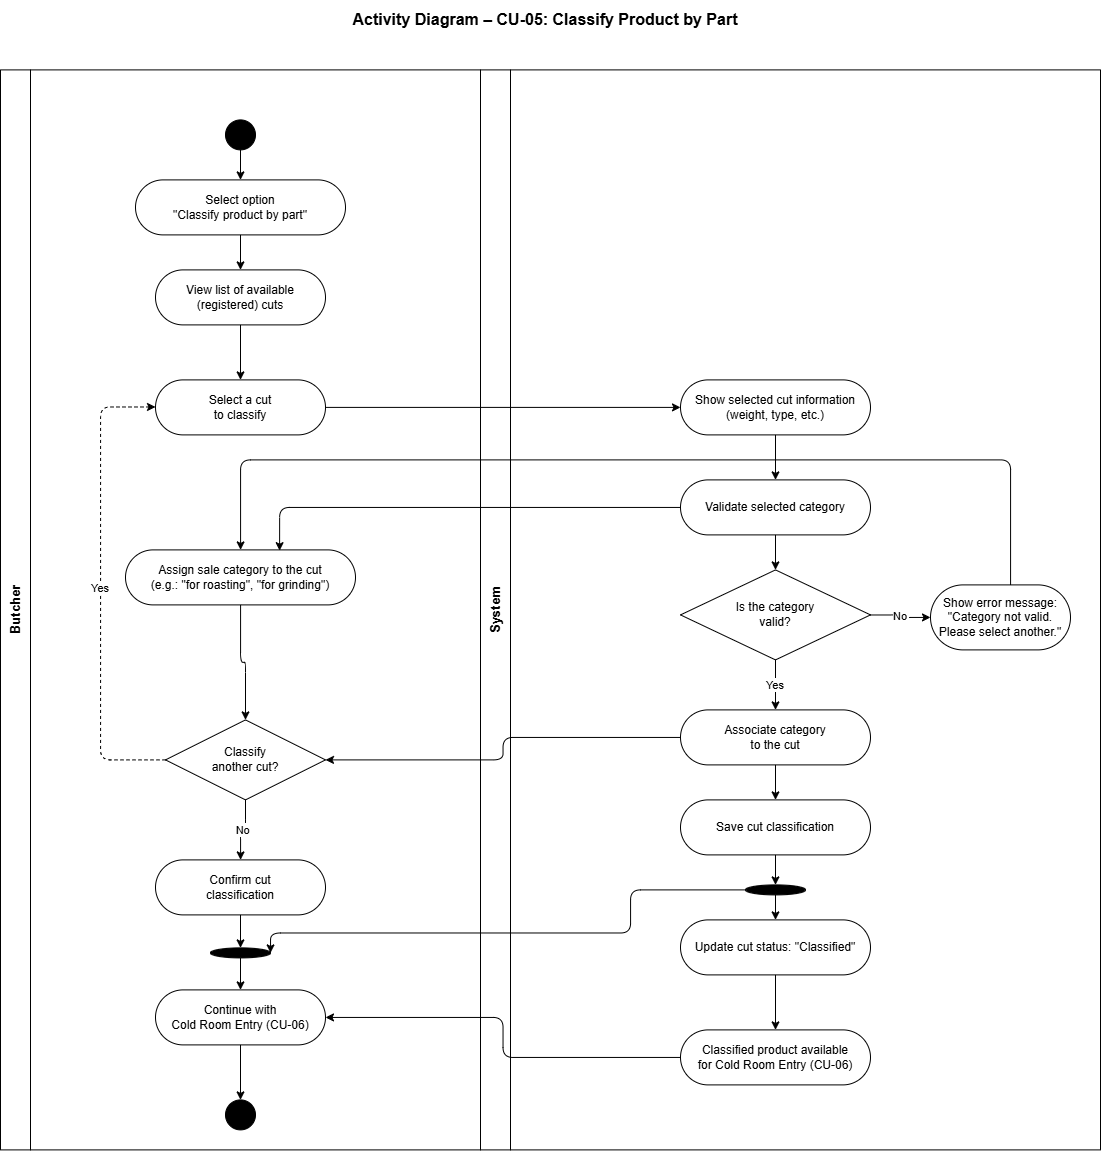

The diagram above was exported from draw.io. Its source (the exported page's mxGraphModel, read from the mxfile embedded in the PNG):
<mxGraphModel dx="1585" dy="1100" grid="1" gridSize="10" guides="1" tooltips="1" connect="1" arrows="1" fold="1" page="1" pageScale="1" pageWidth="827" pageHeight="1169" math="0" shadow="0">
  <root>
    <mxCell id="0" />
    <mxCell id="1" parent="0" />
    <mxCell id="VQY-q-rpZo_RNB_gOZxW-1" parent="1" style="text;html=1;strokeColor=none;fillColor=none;align=center;verticalAlign=middle;whiteSpace=wrap;rounded=0;fontSize=16;fontStyle=1;" value="Activity Diagram – CU-05: Classify Product by Part" vertex="1">
      <mxGeometry height="40" width="870" x="150" y="20" as="geometry" />
    </mxCell>
    <mxCell id="VQY-q-rpZo_RNB_gOZxW-2" parent="1" style="swimlane;startSize=30;horizontal=0;fontStyle=1;fontSize=13;" value="Butcher" vertex="1">
      <mxGeometry height="1080" width="480" x="40" y="90" as="geometry" />
    </mxCell>
    <mxCell id="VQY-q-rpZo_RNB_gOZxW-3" parent="VQY-q-rpZo_RNB_gOZxW-2" style="ellipse;whiteSpace=wrap;html=1;aspect=fixed;fillColor=#000000;strokeColor=#000000;" value="" vertex="1">
      <mxGeometry height="30" width="30" x="225" y="50" as="geometry" />
    </mxCell>
    <mxCell id="VQY-q-rpZo_RNB_gOZxW-4" parent="VQY-q-rpZo_RNB_gOZxW-2" style="rounded=1;whiteSpace=wrap;html=1;fillColor=#ffffff;strokeColor=#000000;arcSize=50;" value="Select option&#10;&quot;Classify product by part&quot;" vertex="1">
      <mxGeometry height="55" width="210" x="135" y="110" as="geometry" />
    </mxCell>
    <mxCell id="VQY-q-rpZo_RNB_gOZxW-5" parent="VQY-q-rpZo_RNB_gOZxW-2" style="rounded=1;whiteSpace=wrap;html=1;fillColor=#ffffff;strokeColor=#000000;arcSize=50;" value="View list of available&#10;(registered) cuts" vertex="1">
      <mxGeometry height="55" width="170" x="155" y="200" as="geometry" />
    </mxCell>
    <mxCell id="VQY-q-rpZo_RNB_gOZxW-6" parent="VQY-q-rpZo_RNB_gOZxW-2" style="rounded=1;whiteSpace=wrap;html=1;fillColor=#ffffff;strokeColor=#000000;arcSize=50;" value="Select a cut&#10;to classify" vertex="1">
      <mxGeometry height="55" width="170" x="155" y="310" as="geometry" />
    </mxCell>
    <mxCell id="VQY-q-rpZo_RNB_gOZxW-7" parent="VQY-q-rpZo_RNB_gOZxW-2" style="rounded=1;whiteSpace=wrap;html=1;fillColor=#ffffff;strokeColor=#000000;arcSize=50;" value="Assign sale category to the cut&#10;(e.g.: &quot;for roasting&quot;, &quot;for grinding&quot;)" vertex="1">
      <mxGeometry height="55" width="230" x="125" y="480" as="geometry" />
    </mxCell>
    <mxCell id="VQY-q-rpZo_RNB_gOZxW-8" parent="VQY-q-rpZo_RNB_gOZxW-2" style="rhombus;whiteSpace=wrap;html=1;" value="Classify&#10;another cut?" vertex="1">
      <mxGeometry height="80" width="160" x="165" y="650" as="geometry" />
    </mxCell>
    <mxCell id="VQY-q-rpZo_RNB_gOZxW-9" parent="VQY-q-rpZo_RNB_gOZxW-2" style="rounded=1;whiteSpace=wrap;html=1;fillColor=#ffffff;strokeColor=#000000;arcSize=50;" value="Confirm cut&#10;classification" vertex="1">
      <mxGeometry height="55" width="170" x="155" y="790" as="geometry" />
    </mxCell>
    <mxCell id="VQY-q-rpZo_RNB_gOZxW-10" parent="VQY-q-rpZo_RNB_gOZxW-2" style="shape=mxgraph.flowchart.start_2;fillColor=#000000;strokeColor=#000000;" value="" vertex="1">
      <mxGeometry height="10" width="60" x="210" y="878" as="geometry" />
    </mxCell>
    <mxCell id="VQY-q-rpZo_RNB_gOZxW-11" parent="VQY-q-rpZo_RNB_gOZxW-2" style="rounded=1;whiteSpace=wrap;html=1;fillColor=#ffffff;strokeColor=#000000;arcSize=50;" value="Continue with&#10;Cold Room Entry (CU-06)" vertex="1">
      <mxGeometry height="55" width="170" x="155" y="920" as="geometry" />
    </mxCell>
    <mxCell id="VQY-q-rpZo_RNB_gOZxW-12" parent="VQY-q-rpZo_RNB_gOZxW-2" style="ellipse;whiteSpace=wrap;html=1;aspect=fixed;fillColor=#000000;strokeColor=#000000;double=1;" value="" vertex="1">
      <mxGeometry height="30" width="30" x="225" y="1030" as="geometry" />
    </mxCell>
    <mxCell id="VQY-q-rpZo_RNB_gOZxW-13" edge="1" parent="VQY-q-rpZo_RNB_gOZxW-2" source="VQY-q-rpZo_RNB_gOZxW-3" style="edgeStyle=orthogonalEdgeStyle;" target="VQY-q-rpZo_RNB_gOZxW-4">
      <mxGeometry relative="1" as="geometry" />
    </mxCell>
    <mxCell id="VQY-q-rpZo_RNB_gOZxW-14" edge="1" parent="VQY-q-rpZo_RNB_gOZxW-2" source="VQY-q-rpZo_RNB_gOZxW-4" style="edgeStyle=orthogonalEdgeStyle;" target="VQY-q-rpZo_RNB_gOZxW-5">
      <mxGeometry relative="1" as="geometry" />
    </mxCell>
    <mxCell id="VQY-q-rpZo_RNB_gOZxW-15" edge="1" parent="VQY-q-rpZo_RNB_gOZxW-2" source="VQY-q-rpZo_RNB_gOZxW-5" style="edgeStyle=orthogonalEdgeStyle;" target="VQY-q-rpZo_RNB_gOZxW-6">
      <mxGeometry relative="1" as="geometry" />
    </mxCell>
    <mxCell id="VQY-q-rpZo_RNB_gOZxW-16" edge="1" parent="VQY-q-rpZo_RNB_gOZxW-2" source="VQY-q-rpZo_RNB_gOZxW-7" style="edgeStyle=orthogonalEdgeStyle;" target="VQY-q-rpZo_RNB_gOZxW-8">
      <mxGeometry relative="1" as="geometry" />
    </mxCell>
    <mxCell id="VQY-q-rpZo_RNB_gOZxW-17" edge="1" parent="VQY-q-rpZo_RNB_gOZxW-2" source="VQY-q-rpZo_RNB_gOZxW-8" style="edgeStyle=orthogonalEdgeStyle;dashed=1;" target="VQY-q-rpZo_RNB_gOZxW-6" value="Yes">
      <mxGeometry relative="1" as="geometry">
        <Array as="points">
          <mxPoint x="100" y="690" />
          <mxPoint x="100" y="337" />
        </Array>
      </mxGeometry>
    </mxCell>
    <mxCell id="VQY-q-rpZo_RNB_gOZxW-18" edge="1" parent="VQY-q-rpZo_RNB_gOZxW-2" source="VQY-q-rpZo_RNB_gOZxW-8" style="edgeStyle=orthogonalEdgeStyle;" target="VQY-q-rpZo_RNB_gOZxW-9" value="No">
      <mxGeometry relative="1" as="geometry" />
    </mxCell>
    <mxCell id="VQY-q-rpZo_RNB_gOZxW-19" edge="1" parent="VQY-q-rpZo_RNB_gOZxW-2" source="VQY-q-rpZo_RNB_gOZxW-9" style="edgeStyle=orthogonalEdgeStyle;" target="VQY-q-rpZo_RNB_gOZxW-10">
      <mxGeometry relative="1" as="geometry" />
    </mxCell>
    <mxCell id="VQY-q-rpZo_RNB_gOZxW-20" edge="1" parent="VQY-q-rpZo_RNB_gOZxW-2" source="VQY-q-rpZo_RNB_gOZxW-10" style="edgeStyle=orthogonalEdgeStyle;" target="VQY-q-rpZo_RNB_gOZxW-11">
      <mxGeometry relative="1" as="geometry" />
    </mxCell>
    <mxCell id="VQY-q-rpZo_RNB_gOZxW-21" edge="1" parent="VQY-q-rpZo_RNB_gOZxW-2" source="VQY-q-rpZo_RNB_gOZxW-11" style="edgeStyle=orthogonalEdgeStyle;" target="VQY-q-rpZo_RNB_gOZxW-12">
      <mxGeometry relative="1" as="geometry" />
    </mxCell>
    <mxCell id="VQY-q-rpZo_RNB_gOZxW-22" parent="1" style="swimlane;startSize=30;horizontal=0;fontStyle=1;fontSize=13;" value="System" vertex="1">
      <mxGeometry height="1080" width="620" x="520" y="90" as="geometry" />
    </mxCell>
    <mxCell id="VQY-q-rpZo_RNB_gOZxW-23" parent="VQY-q-rpZo_RNB_gOZxW-22" style="rounded=1;whiteSpace=wrap;html=1;fillColor=#ffffff;strokeColor=#000000;arcSize=50;" value="Show selected cut information&#10;(weight, type, etc.)" vertex="1">
      <mxGeometry height="55" width="190" x="200" y="310" as="geometry" />
    </mxCell>
    <mxCell id="VQY-q-rpZo_RNB_gOZxW-24" parent="VQY-q-rpZo_RNB_gOZxW-22" style="rounded=1;whiteSpace=wrap;html=1;fillColor=#ffffff;strokeColor=#000000;arcSize=50;" value="Validate selected category" vertex="1">
      <mxGeometry height="55" width="190" x="200" y="410" as="geometry" />
    </mxCell>
    <mxCell id="VQY-q-rpZo_RNB_gOZxW-25" parent="VQY-q-rpZo_RNB_gOZxW-22" style="rhombus;whiteSpace=wrap;html=1;" value="Is the category&#10;valid?" vertex="1">
      <mxGeometry height="90" width="190" x="200" y="500" as="geometry" />
    </mxCell>
    <mxCell id="VQY-q-rpZo_RNB_gOZxW-26" parent="VQY-q-rpZo_RNB_gOZxW-22" style="rounded=1;whiteSpace=wrap;html=1;arcSize=50;" value="Show error message:&#10;&quot;Category not valid.&#10;Please select another.&quot;" vertex="1">
      <mxGeometry height="65" width="140" x="450" y="515" as="geometry" />
    </mxCell>
    <mxCell id="VQY-q-rpZo_RNB_gOZxW-27" parent="VQY-q-rpZo_RNB_gOZxW-22" style="rounded=1;whiteSpace=wrap;html=1;fillColor=#ffffff;strokeColor=#000000;arcSize=50;" value="Associate category&#10;to the cut" vertex="1">
      <mxGeometry height="55" width="190" x="200" y="640" as="geometry" />
    </mxCell>
    <mxCell id="VQY-q-rpZo_RNB_gOZxW-28" parent="VQY-q-rpZo_RNB_gOZxW-22" style="rounded=1;whiteSpace=wrap;html=1;fillColor=#ffffff;strokeColor=#000000;arcSize=50;" value="Save cut classification" vertex="1">
      <mxGeometry height="55" width="190" x="200" y="730" as="geometry" />
    </mxCell>
    <mxCell id="VQY-q-rpZo_RNB_gOZxW-29" parent="VQY-q-rpZo_RNB_gOZxW-22" style="shape=mxgraph.flowchart.start_2;fillColor=#000000;strokeColor=#000000;" value="" vertex="1">
      <mxGeometry height="10" width="60" x="265" y="815" as="geometry" />
    </mxCell>
    <mxCell id="VQY-q-rpZo_RNB_gOZxW-30" parent="VQY-q-rpZo_RNB_gOZxW-22" style="rounded=1;whiteSpace=wrap;html=1;fillColor=#ffffff;strokeColor=#000000;arcSize=50;" value="Update cut status: &quot;Classified&quot;" vertex="1">
      <mxGeometry height="55" width="190" x="200" y="850" as="geometry" />
    </mxCell>
    <mxCell id="VQY-q-rpZo_RNB_gOZxW-31" parent="VQY-q-rpZo_RNB_gOZxW-22" style="rounded=1;whiteSpace=wrap;html=1;arcSize=50;" value="Classified product available&#10;for Cold Room Entry (CU-06)" vertex="1">
      <mxGeometry height="55" width="190" x="200" y="960" as="geometry" />
    </mxCell>
    <mxCell id="VQY-q-rpZo_RNB_gOZxW-32" edge="1" parent="VQY-q-rpZo_RNB_gOZxW-22" source="VQY-q-rpZo_RNB_gOZxW-23" style="edgeStyle=orthogonalEdgeStyle;" target="VQY-q-rpZo_RNB_gOZxW-24">
      <mxGeometry relative="1" as="geometry" />
    </mxCell>
    <mxCell id="VQY-q-rpZo_RNB_gOZxW-33" edge="1" parent="VQY-q-rpZo_RNB_gOZxW-22" source="VQY-q-rpZo_RNB_gOZxW-24" style="edgeStyle=orthogonalEdgeStyle;" target="VQY-q-rpZo_RNB_gOZxW-25">
      <mxGeometry relative="1" as="geometry" />
    </mxCell>
    <mxCell id="VQY-q-rpZo_RNB_gOZxW-34" edge="1" parent="VQY-q-rpZo_RNB_gOZxW-22" source="VQY-q-rpZo_RNB_gOZxW-25" style="edgeStyle=orthogonalEdgeStyle;" target="VQY-q-rpZo_RNB_gOZxW-26" value="No">
      <mxGeometry relative="1" as="geometry" />
    </mxCell>
    <mxCell id="VQY-q-rpZo_RNB_gOZxW-35" edge="1" parent="VQY-q-rpZo_RNB_gOZxW-22" source="VQY-q-rpZo_RNB_gOZxW-25" style="edgeStyle=orthogonalEdgeStyle;" target="VQY-q-rpZo_RNB_gOZxW-27" value="Yes">
      <mxGeometry relative="1" as="geometry" />
    </mxCell>
    <mxCell id="VQY-q-rpZo_RNB_gOZxW-36" edge="1" parent="VQY-q-rpZo_RNB_gOZxW-22" source="VQY-q-rpZo_RNB_gOZxW-27" style="edgeStyle=orthogonalEdgeStyle;" target="VQY-q-rpZo_RNB_gOZxW-28">
      <mxGeometry relative="1" as="geometry" />
    </mxCell>
    <mxCell id="VQY-q-rpZo_RNB_gOZxW-37" edge="1" parent="VQY-q-rpZo_RNB_gOZxW-22" source="VQY-q-rpZo_RNB_gOZxW-28" style="edgeStyle=orthogonalEdgeStyle;" target="VQY-q-rpZo_RNB_gOZxW-29">
      <mxGeometry relative="1" as="geometry" />
    </mxCell>
    <mxCell id="VQY-q-rpZo_RNB_gOZxW-38" edge="1" parent="VQY-q-rpZo_RNB_gOZxW-22" source="VQY-q-rpZo_RNB_gOZxW-29" style="edgeStyle=orthogonalEdgeStyle;" target="VQY-q-rpZo_RNB_gOZxW-30">
      <mxGeometry relative="1" as="geometry" />
    </mxCell>
    <mxCell id="VQY-q-rpZo_RNB_gOZxW-39" edge="1" parent="VQY-q-rpZo_RNB_gOZxW-22" source="VQY-q-rpZo_RNB_gOZxW-30" style="edgeStyle=orthogonalEdgeStyle;" target="VQY-q-rpZo_RNB_gOZxW-31">
      <mxGeometry relative="1" as="geometry" />
    </mxCell>
    <mxCell id="VQY-q-rpZo_RNB_gOZxW-40" edge="1" parent="1" source="VQY-q-rpZo_RNB_gOZxW-6" style="edgeStyle=orthogonalEdgeStyle;" target="VQY-q-rpZo_RNB_gOZxW-23">
      <mxGeometry relative="1" as="geometry" />
    </mxCell>
    <mxCell id="VQY-q-rpZo_RNB_gOZxW-41" edge="1" parent="1" source="VQY-q-rpZo_RNB_gOZxW-24" style="edgeStyle=orthogonalEdgeStyle;entryX=0.67;entryY=0.014;entryDx=0;entryDy=0;entryPerimeter=0;" target="VQY-q-rpZo_RNB_gOZxW-7">
      <mxGeometry relative="1" as="geometry" />
    </mxCell>
    <mxCell id="VQY-q-rpZo_RNB_gOZxW-42" edge="1" parent="1" source="VQY-q-rpZo_RNB_gOZxW-26" style="edgeStyle=orthogonalEdgeStyle;" target="VQY-q-rpZo_RNB_gOZxW-7">
      <mxGeometry relative="1" as="geometry">
        <Array as="points">
          <mxPoint x="1050.08" y="480" />
          <mxPoint x="280.08" y="480" />
        </Array>
      </mxGeometry>
    </mxCell>
    <mxCell id="VQY-q-rpZo_RNB_gOZxW-43" edge="1" parent="1" source="VQY-q-rpZo_RNB_gOZxW-27" style="edgeStyle=orthogonalEdgeStyle;" target="VQY-q-rpZo_RNB_gOZxW-8">
      <mxGeometry relative="1" as="geometry" />
    </mxCell>
    <mxCell id="VQY-q-rpZo_RNB_gOZxW-44" edge="1" parent="1" source="VQY-q-rpZo_RNB_gOZxW-29" style="edgeStyle=orthogonalEdgeStyle;exitX=0;exitY=0.5;exitDx=0;exitDy=0;exitPerimeter=0;entryX=1;entryY=0.5;entryDx=0;entryDy=0;entryPerimeter=0;" target="VQY-q-rpZo_RNB_gOZxW-10">
      <mxGeometry relative="1" as="geometry">
        <Array as="points">
          <mxPoint x="670.08" y="910" />
          <mxPoint x="670.08" y="953.08" />
          <mxPoint x="310.08" y="953.08" />
        </Array>
        <mxPoint x="360" y="960" as="targetPoint" />
      </mxGeometry>
    </mxCell>
    <mxCell id="VQY-q-rpZo_RNB_gOZxW-45" edge="1" parent="1" source="VQY-q-rpZo_RNB_gOZxW-31" style="edgeStyle=orthogonalEdgeStyle;" target="VQY-q-rpZo_RNB_gOZxW-11">
      <mxGeometry relative="1" as="geometry" />
    </mxCell>
  </root>
</mxGraphModel>